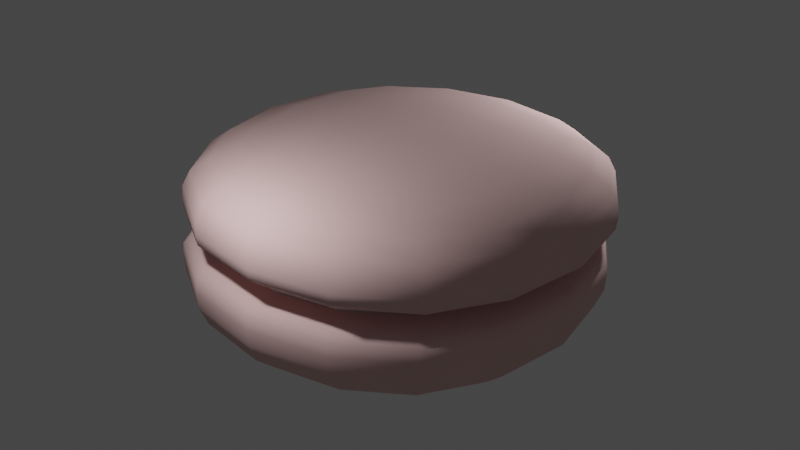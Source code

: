 # Source: burger.blend  (saved by Blender 2.93.20; exported with 4.5.12 LTS)
import bpy
from mathutils import Matrix  # noqa: F401  (used for matrix-valued properties, if any)

bpy.ops.wm.read_factory_settings(use_empty=True)
scene = bpy.context.scene
scene.name = 'Scene'

# ---- collections
col_collection = bpy.data.collections.new('Collection'); scene.collection.children.link(col_collection)

# ---- materials (node trees are filled in below, after node groups)
mat_material_001 = bpy.data.materials.new('Material.001')
mat_material_001.use_transparent_shadow = False

# ---- material node trees
mat_material_001.use_nodes = True; mat_material_001.node_tree.nodes.clear()
_N = mat_material_001.node_tree.nodes; _L = mat_material_001.node_tree.links
n0 = _N.new('ShaderNodeBsdfPrincipled'); n0.name = 'Principled BSDF'; n0.location = (10, 300)
n0.distribution = 'GGX'
n0.subsurface_method = 'BURLEY'
n0.inputs[0].default_value = (0.8, 0.5341, 0.515, 1.0)
n0.inputs[2].default_value = 1.0
n0.inputs[3].default_value = 1.45
n0.inputs[27].default_value = (0.0, 0.0, 0.0, 1.0)
n0.inputs[28].default_value = 1.0
n1 = _N.new('ShaderNodeOutputMaterial'); n1.name = 'Material Output'; n1.location = (300, 300)
_L.new(n0.outputs[0], n1.inputs[0])
n1.is_active_output = True

# ---- world
world_world = bpy.data.worlds.new('World'); scene.world = world_world
world_world.use_nodes = True; world_world.node_tree.nodes.clear()
_N = world_world.node_tree.nodes; _L = world_world.node_tree.links
n0 = _N.new('ShaderNodeOutputWorld'); n0.name = 'World Output'; n0.location = (300, 300)
n1 = _N.new('ShaderNodeBackground'); n1.name = 'Background'; n1.location = (10, 300)
n1.inputs[0].default_value = (0.05088, 0.05088, 0.05088, 1.0)
_L.new(n1.outputs[0], n0.inputs[0])
n0.is_active_output = True
world_world.color = (0.05088, 0.05088, 0.05088)
world_world.use_sun_shadow = False
world_world.sun_shadow_jitter_overblur = 0.0

# ---- lights
light_point = bpy.data.lights.new('Point', 'POINT')
light_point.transmission_factor = 0.0
light_point.energy = 800.0
light_point.shadow_soft_size = 0.25
light_point.shadow_maximum_resolution = 0.006
light_point.use_absolute_resolution = True
light_point_001 = bpy.data.lights.new('Point.001', 'POINT')
light_point_001.transmission_factor = 0.0
light_point_001.energy = 800.0
light_point_001.shadow_soft_size = 0.25
light_point_001.shadow_maximum_resolution = 0.006
light_point_001.use_absolute_resolution = True

# ---- meshes
me_cube = bpy.data.meshes.new('Cube')
me_cube.from_pydata([(-5.198, -5.198, 0.05193), (-5.198, -5.198, 2.801), (-5.198, 5.198, 0.05193), (-5.198, 5.198, 2.801), (5.198, -5.198, 0.05193), (5.198, -5.198, 2.801), (5.198, 5.198, 0.05193), (5.198, 5.198, 2.801), (-5.198, -5.198, 2.457), (-5.198, 5.198, 2.457), (5.198, 5.198, 2.457), (5.198, -5.198, 2.457)], [], [(8, 1, 3, 9), (9, 3, 7, 10), (10, 7, 5, 11), (11, 5, 1, 8), (2, 6, 4, 0), (7, 3, 1, 5), (4, 11, 8, 0), (6, 10, 11, 4), (2, 9, 10, 6), (0, 8, 9, 2)])
me_cube.polygons.foreach_set('use_smooth', [True] * 10)
_uv = me_cube.uv_layers.new(name='UVMap')
_uv.uv.foreach_set('vector', [0.5938, 0.0, 0.625, 0.0, 0.625, 0.25, 0.5938, 0.25, 0.5938, 0.25, 0.625, 0.25, 0.625, 0.5, 0.5938, 0.5, 0.5938, 0.5, 0.625, 0.5, 0.625, 0.75, 0.5938, 0.75, 0.5938, 0.75, 0.625, 0.75, 0.625, 1.0, 0.5938, 1.0, 0.125, 0.5, 0.375, 0.5, 0.375, 0.75, 0.125, 0.75, 0.625, 0.5, 0.875, 0.5, 0.875, 0.75, 0.625, 0.75, 0.375, 0.75, 0.5938, 0.75, 0.5938, 1.0, 0.375, 1.0, 0.375, 0.5, 0.5938, 0.5, 0.5938, 0.75, 0.375, 0.75, 0.375, 0.25, 0.5938, 0.25, 0.5938, 0.5, 0.375, 0.5, 0.375, 0.0, 0.5938, 0.0, 0.5938, 0.25, 0.375, 0.25])
me_cube.materials.append(mat_material_001)
me_cube.use_remesh_fix_poles = True
me_cube.use_remesh_preserve_attributes = False
me_cube.update()
me_cube_002 = bpy.data.meshes.new('Cube.002')
me_cube_002.from_pydata([(-3.717, -5.198, 0.73), (-3.634, -4.055, 2.239), (-3.717, 5.198, 0.73), (-3.634, 4.055, 2.239), (3.9, -5.198, 0.73), (4.315, -4.055, 2.239), (3.9, 5.198, 0.73), (4.315, 4.055, 2.239), (-5.879, -5.198, 1.524), (-5.879, 5.198, 1.524), (5.198, 5.198, 1.524), (5.198, -5.198, 1.524)], [], [(8, 1, 3, 9), (9, 3, 7, 10), (10, 7, 5, 11), (11, 5, 1, 8), (2, 6, 4, 0), (7, 3, 1, 5), (4, 11, 8, 0), (6, 10, 11, 4), (2, 9, 10, 6), (0, 8, 9, 2)])
me_cube_002.polygons.foreach_set('use_smooth', [True] * 10)
_uv = me_cube_002.uv_layers.new(name='UVMap')
_uv.uv.foreach_set('vector', [0.5938, 0.0, 0.625, 0.0, 0.625, 0.25, 0.5938, 0.25, 0.5938, 0.25, 0.625, 0.25, 0.625, 0.5, 0.5938, 0.5, 0.5938, 0.5, 0.625, 0.5, 0.625, 0.75, 0.5938, 0.75, 0.5938, 0.75, 0.625, 0.75, 0.625, 1.0, 0.5938, 1.0, 0.125, 0.5, 0.375, 0.5, 0.375, 0.75, 0.125, 0.75, 0.625, 0.5, 0.875, 0.5, 0.875, 0.75, 0.625, 0.75, 0.375, 0.75, 0.5938, 0.75, 0.5938, 1.0, 0.375, 1.0, 0.375, 0.5, 0.5938, 0.5, 0.5938, 0.75, 0.375, 0.75, 0.375, 0.25, 0.5938, 0.25, 0.5938, 0.5, 0.375, 0.5, 0.375, 0.0, 0.5938, 0.0, 0.5938, 0.25, 0.375, 0.25])
me_cube_002.use_remesh_fix_poles = True
me_cube_002.use_remesh_preserve_attributes = False
me_cube_002.update()
me_cube_003 = bpy.data.meshes.new('Cube.003')
me_cube_003.from_pydata([(-5.198, -5.201, 0.5135), (-5.198, -5.198, 2.801), (-5.198, 5.195, 0.5135), (-5.198, 5.198, 2.801), (5.198, -5.201, 0.5135), (5.198, -5.198, 2.801), (5.198, 5.195, 0.5135), (5.198, 5.198, 2.801), (-5.198, -5.198, 2.457), (-5.198, 5.198, 2.457), (5.198, 5.198, 2.457), (5.198, -5.198, 2.457)], [], [(8, 1, 3, 9), (9, 3, 7, 10), (10, 7, 5, 11), (11, 5, 1, 8), (2, 6, 4, 0), (7, 3, 1, 5), (4, 11, 8, 0), (6, 10, 11, 4), (2, 9, 10, 6), (0, 8, 9, 2)])
me_cube_003.polygons.foreach_set('use_smooth', [True] * 10)
_uv = me_cube_003.uv_layers.new(name='UVMap')
_uv.uv.foreach_set('vector', [0.5938, 0.0, 0.625, 0.0, 0.625, 0.25, 0.5938, 0.25, 0.5938, 0.25, 0.625, 0.25, 0.625, 0.5, 0.5938, 0.5, 0.5938, 0.5, 0.625, 0.5, 0.625, 0.75, 0.5938, 0.75, 0.5938, 0.75, 0.625, 0.75, 0.625, 1.0, 0.5938, 1.0, 0.125, 0.5, 0.375, 0.5, 0.375, 0.75, 0.125, 0.75, 0.625, 0.5, 0.875, 0.5, 0.875, 0.75, 0.625, 0.75, 0.375, 0.75, 0.5938, 0.75, 0.5938, 1.0, 0.375, 1.0, 0.375, 0.5, 0.5938, 0.5, 0.5938, 0.75, 0.375, 0.75, 0.375, 0.25, 0.5938, 0.25, 0.5938, 0.5, 0.375, 0.5, 0.375, 0.0, 0.5938, 0.0, 0.5938, 0.25, 0.375, 0.25])
me_cube_003.materials.append(mat_material_001)
me_cube_003.use_remesh_fix_poles = True
me_cube_003.use_remesh_preserve_attributes = False
me_cube_003.update()

# ---- objects
ob_point = bpy.data.objects.new('Point', light_point)
ob_cube = bpy.data.objects.new('Cube', me_cube)
ob_cube_001 = bpy.data.objects.new('Cube.001', me_cube_002)
ob_cube_002 = bpy.data.objects.new('Cube.002', me_cube_003)
ob_point_001 = bpy.data.objects.new('Point.001', light_point_001)

# ---- transforms, parenting, visibility, modifiers, constraints
ob_point.location = (2.63, 6.796, 6.931)
ob_cube.location = (-0.01953, -0.05939, -0.0003859)
_m = ob_cube.modifiers.new('Subdivision', 'SUBSURF')
_m.levels = 5
ob_cube_001.location = (0.1388, 0.01959, 1.605)
ob_cube_001.scale = (0.8846, 0.8846, 0.8846)
_m = ob_cube_001.modifiers.new('Subdivision', 'SUBSURF')
_m.levels = 5
ob_cube_002.location = (0.09931, -0.01729, 5.694)
ob_cube_002.rotation_euler = (-3.148, -0.0, 0.0)
_m = ob_cube_002.modifiers.new('Subdivision', 'SUBSURF')
_m.levels = 5
ob_point_001.location = (-0.4848, -6.771, 7.606)

# ---- collection membership
col_collection.objects.link(ob_point)
col_collection.objects.link(ob_cube)
col_collection.objects.link(ob_cube_001)
col_collection.objects.link(ob_cube_002)
col_collection.objects.link(ob_point_001)

# ---- scene / render settings (as saved in the file)
scene.frame_start = 1; scene.frame_end = 250; scene.frame_set(180)
scene.render.engine = 'BLENDER_EEVEE_NEXT'
scene.cycles.use_denoising = False
scene.cycles.samples = 128
scene.cycles.sampling_pattern = 'TABULATED_SOBOL'
scene.cycles.use_adaptive_sampling = False
scene.cycles.use_light_tree = False
scene.view_settings.view_transform = 'Filmic'
bpy.context.view_layer.update()

# ---- added for rendering (the .blend has no active camera): camera
cam_auto = bpy.data.cameras.new('AutoCamera')
cam_auto.lens = 50.0
cam_auto.sensor_width = 36.0
cam_auto.clip_end = 1000.0
ob_auto_camera = bpy.data.objects.new('AutoCamera', cam_auto)
scene.collection.objects.link(ob_auto_camera)
ob_auto_camera.location = (14.5567, -17.4587, 14.2474)
ob_auto_camera.rotation_euler = (1.09748, -7.21219e-08, 0.694738)
scene.camera = ob_auto_camera
bpy.context.view_layer.update()
